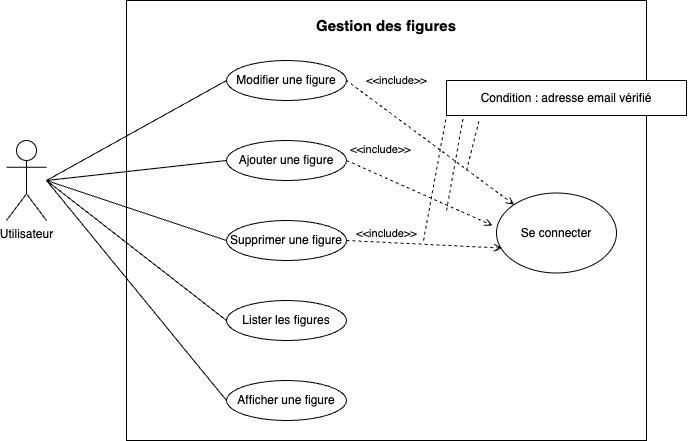

The diagram above was exported from draw.io. Its source (the exported page's mxGraphModel, read from the mxfile embedded in the PNG):
<mxGraphModel dx="1080" dy="773" grid="1" gridSize="10" guides="1" tooltips="1" connect="1" arrows="1" fold="1" page="1" pageScale="1" pageWidth="827" pageHeight="1169" math="0" shadow="0">
  <root>
    <mxCell id="0" />
    <mxCell id="1" parent="0" />
    <mxCell id="Y46tnxRApTxQ7xO9OcG2-20" value="" style="rounded=0;whiteSpace=wrap;html=1;fillColor=none;" vertex="1" parent="1">
      <mxGeometry x="140" y="480" width="520" height="440" as="geometry" />
    </mxCell>
    <mxCell id="Y46tnxRApTxQ7xO9OcG2-21" value="Utilisateur" style="shape=umlActor;verticalLabelPosition=bottom;verticalAlign=top;html=1;" vertex="1" parent="1">
      <mxGeometry x="20" y="620" width="40" height="80" as="geometry" />
    </mxCell>
    <mxCell id="Y46tnxRApTxQ7xO9OcG2-22" value="Modifier une figure" style="ellipse;whiteSpace=wrap;html=1;" vertex="1" parent="1">
      <mxGeometry x="240" y="540" width="120" height="40" as="geometry" />
    </mxCell>
    <mxCell id="Y46tnxRApTxQ7xO9OcG2-23" value="Ajouter une figure" style="ellipse;whiteSpace=wrap;html=1;" vertex="1" parent="1">
      <mxGeometry x="240" y="620" width="120" height="40" as="geometry" />
    </mxCell>
    <mxCell id="Y46tnxRApTxQ7xO9OcG2-24" value="Lister les figures" style="ellipse;whiteSpace=wrap;html=1;" vertex="1" parent="1">
      <mxGeometry x="240" y="780" width="120" height="40" as="geometry" />
    </mxCell>
    <mxCell id="Y46tnxRApTxQ7xO9OcG2-25" value="Supprimer une figure" style="ellipse;whiteSpace=wrap;html=1;" vertex="1" parent="1">
      <mxGeometry x="240" y="700" width="120" height="40" as="geometry" />
    </mxCell>
    <mxCell id="Y46tnxRApTxQ7xO9OcG2-26" value="&lt;b&gt;&lt;font style=&quot;font-size: 15px;&quot;&gt;Gestion des figures&lt;/font&gt;&lt;/b&gt;" style="text;html=1;strokeColor=none;fillColor=none;align=center;verticalAlign=middle;whiteSpace=wrap;rounded=0;" vertex="1" parent="1">
      <mxGeometry x="140" y="490" width="520" height="30" as="geometry" />
    </mxCell>
    <mxCell id="Y46tnxRApTxQ7xO9OcG2-27" value="Se connecter" style="ellipse;whiteSpace=wrap;html=1;" vertex="1" parent="1">
      <mxGeometry x="510" y="672.5" width="120" height="80" as="geometry" />
    </mxCell>
    <mxCell id="Y46tnxRApTxQ7xO9OcG2-28" value="" style="endArrow=none;html=1;rounded=0;entryX=0;entryY=0.5;entryDx=0;entryDy=0;" edge="1" parent="1" target="Y46tnxRApTxQ7xO9OcG2-22">
      <mxGeometry width="50" height="50" relative="1" as="geometry">
        <mxPoint x="60" y="660" as="sourcePoint" />
        <mxPoint x="370" y="660" as="targetPoint" />
      </mxGeometry>
    </mxCell>
    <mxCell id="Y46tnxRApTxQ7xO9OcG2-29" value="" style="endArrow=none;html=1;rounded=0;entryX=0;entryY=0.5;entryDx=0;entryDy=0;" edge="1" parent="1" target="Y46tnxRApTxQ7xO9OcG2-23">
      <mxGeometry width="50" height="50" relative="1" as="geometry">
        <mxPoint x="60" y="660" as="sourcePoint" />
        <mxPoint x="280" y="595" as="targetPoint" />
      </mxGeometry>
    </mxCell>
    <mxCell id="Y46tnxRApTxQ7xO9OcG2-30" value="" style="endArrow=none;html=1;rounded=0;entryX=0;entryY=0.5;entryDx=0;entryDy=0;" edge="1" parent="1" target="Y46tnxRApTxQ7xO9OcG2-24">
      <mxGeometry width="50" height="50" relative="1" as="geometry">
        <mxPoint x="60" y="660" as="sourcePoint" />
        <mxPoint x="240" y="640" as="targetPoint" />
      </mxGeometry>
    </mxCell>
    <mxCell id="Y46tnxRApTxQ7xO9OcG2-31" value="" style="endArrow=none;html=1;rounded=0;entryX=0;entryY=0.5;entryDx=0;entryDy=0;" edge="1" parent="1" target="Y46tnxRApTxQ7xO9OcG2-25">
      <mxGeometry width="50" height="50" relative="1" as="geometry">
        <mxPoint x="60" y="660" as="sourcePoint" />
        <mxPoint x="240" y="720" as="targetPoint" />
      </mxGeometry>
    </mxCell>
    <mxCell id="Y46tnxRApTxQ7xO9OcG2-32" value="" style="endArrow=none;dashed=1;html=1;rounded=0;entryX=1;entryY=0.5;entryDx=0;entryDy=0;exitX=0;exitY=0;exitDx=0;exitDy=0;endFill=0;startArrow=open;startFill=0;" edge="1" parent="1" source="Y46tnxRApTxQ7xO9OcG2-27" target="Y46tnxRApTxQ7xO9OcG2-22">
      <mxGeometry width="50" height="50" relative="1" as="geometry">
        <mxPoint x="370" y="690" as="sourcePoint" />
        <mxPoint x="420" y="640" as="targetPoint" />
      </mxGeometry>
    </mxCell>
    <mxCell id="Y46tnxRApTxQ7xO9OcG2-33" value="&amp;lt;&amp;lt;include&amp;gt;&amp;gt;" style="edgeLabel;html=1;align=center;verticalAlign=middle;resizable=0;points=[];" vertex="1" connectable="0" parent="Y46tnxRApTxQ7xO9OcG2-32">
      <mxGeometry x="0.4975" y="3" relative="1" as="geometry">
        <mxPoint x="9" y="-34" as="offset" />
      </mxGeometry>
    </mxCell>
    <mxCell id="Y46tnxRApTxQ7xO9OcG2-34" value="Condition : adresse email vérifié" style="html=1;dropTarget=0;whiteSpace=wrap;" vertex="1" parent="1">
      <mxGeometry x="460" y="560" width="240" height="35" as="geometry" />
    </mxCell>
    <mxCell id="Y46tnxRApTxQ7xO9OcG2-35" value="" style="endArrow=open;html=1;rounded=0;exitX=1;exitY=0.5;exitDx=0;exitDy=0;entryX=-0.033;entryY=0.406;entryDx=0;entryDy=0;dashed=1;endFill=0;entryPerimeter=0;" edge="1" parent="1" source="Y46tnxRApTxQ7xO9OcG2-23" target="Y46tnxRApTxQ7xO9OcG2-27">
      <mxGeometry width="50" height="50" relative="1" as="geometry">
        <mxPoint x="350" y="770" as="sourcePoint" />
        <mxPoint x="400" y="720" as="targetPoint" />
      </mxGeometry>
    </mxCell>
    <mxCell id="Y46tnxRApTxQ7xO9OcG2-36" value="&amp;lt;&amp;lt;include&amp;gt;&amp;gt;" style="edgeLabel;html=1;align=center;verticalAlign=middle;resizable=0;points=[];" vertex="1" connectable="0" parent="Y46tnxRApTxQ7xO9OcG2-35">
      <mxGeometry x="-0.4764" y="-1" relative="1" as="geometry">
        <mxPoint x="-5" y="-30" as="offset" />
      </mxGeometry>
    </mxCell>
    <mxCell id="Y46tnxRApTxQ7xO9OcG2-37" value="" style="endArrow=open;html=1;rounded=0;exitX=1;exitY=0.5;exitDx=0;exitDy=0;entryX=0.046;entryY=0.689;entryDx=0;entryDy=0;dashed=1;endFill=0;entryPerimeter=0;" edge="1" parent="1" source="Y46tnxRApTxQ7xO9OcG2-25" target="Y46tnxRApTxQ7xO9OcG2-27">
      <mxGeometry width="50" height="50" relative="1" as="geometry">
        <mxPoint x="370" y="650" as="sourcePoint" />
        <mxPoint x="490" y="770" as="targetPoint" />
      </mxGeometry>
    </mxCell>
    <mxCell id="Y46tnxRApTxQ7xO9OcG2-38" value="&amp;lt;&amp;lt;include&amp;gt;&amp;gt;" style="edgeLabel;html=1;align=center;verticalAlign=middle;resizable=0;points=[];" vertex="1" connectable="0" parent="Y46tnxRApTxQ7xO9OcG2-37">
      <mxGeometry x="-0.4764" y="-1" relative="1" as="geometry">
        <mxPoint x="-1" y="-11" as="offset" />
      </mxGeometry>
    </mxCell>
    <mxCell id="Y46tnxRApTxQ7xO9OcG2-39" value="Afficher une figure" style="ellipse;whiteSpace=wrap;html=1;" vertex="1" parent="1">
      <mxGeometry x="240" y="860" width="120" height="40" as="geometry" />
    </mxCell>
    <mxCell id="Y46tnxRApTxQ7xO9OcG2-40" value="" style="endArrow=none;dashed=1;html=1;rounded=0;entryX=0.071;entryY=1;entryDx=0;entryDy=0;entryPerimeter=0;" edge="1" parent="1" target="Y46tnxRApTxQ7xO9OcG2-34">
      <mxGeometry width="50" height="50" relative="1" as="geometry">
        <mxPoint x="460" y="690" as="sourcePoint" />
        <mxPoint x="570" y="540" as="targetPoint" />
      </mxGeometry>
    </mxCell>
    <mxCell id="Y46tnxRApTxQ7xO9OcG2-41" value="" style="endArrow=none;dashed=1;html=1;rounded=0;entryX=0;entryY=1;entryDx=0;entryDy=0;" edge="1" parent="1" target="Y46tnxRApTxQ7xO9OcG2-34">
      <mxGeometry width="50" height="50" relative="1" as="geometry">
        <mxPoint x="437" y="720" as="sourcePoint" />
        <mxPoint x="430" y="620" as="targetPoint" />
      </mxGeometry>
    </mxCell>
    <mxCell id="Y46tnxRApTxQ7xO9OcG2-42" value="" style="endArrow=none;dashed=1;html=1;rounded=0;entryX=0.138;entryY=1.086;entryDx=0;entryDy=0;entryPerimeter=0;" edge="1" parent="1" target="Y46tnxRApTxQ7xO9OcG2-34">
      <mxGeometry width="50" height="50" relative="1" as="geometry">
        <mxPoint x="480" y="650" as="sourcePoint" />
        <mxPoint x="507" y="560" as="targetPoint" />
      </mxGeometry>
    </mxCell>
    <mxCell id="Y46tnxRApTxQ7xO9OcG2-43" value="" style="endArrow=none;html=1;rounded=0;entryX=0;entryY=0.5;entryDx=0;entryDy=0;" edge="1" parent="1" target="Y46tnxRApTxQ7xO9OcG2-39">
      <mxGeometry width="50" height="50" relative="1" as="geometry">
        <mxPoint x="60" y="660" as="sourcePoint" />
        <mxPoint x="250" y="810" as="targetPoint" />
      </mxGeometry>
    </mxCell>
  </root>
</mxGraphModel>